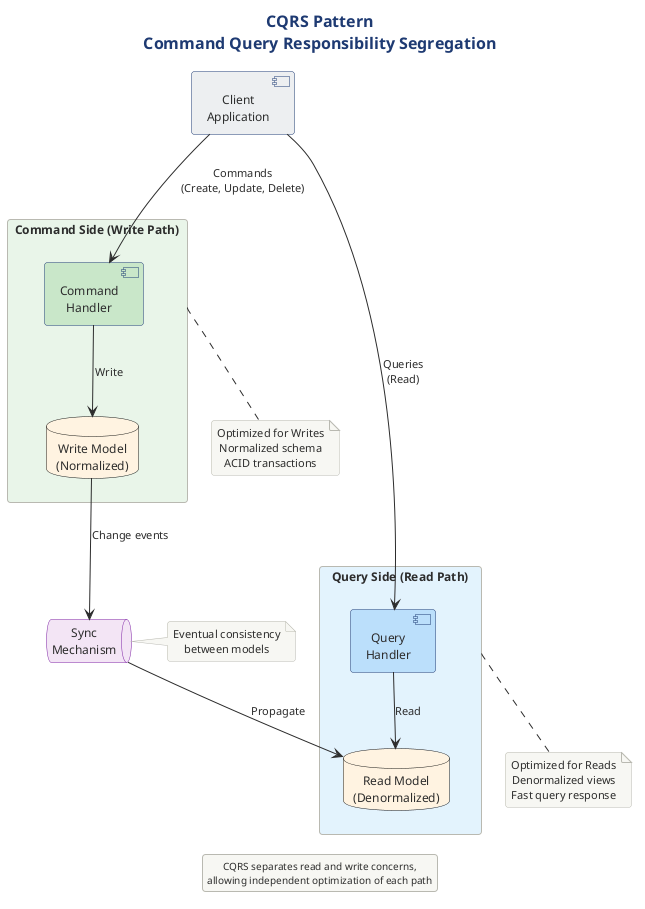

The diagram above was rendered by PlantUML. Its source (embedded in the PNG):
@startuml

!include ../../../../../../tooling/styles/plantuml/structural/deployment-diagram-style.iuml

skinparam queue {
    BackgroundColor #F3E5F5
    BorderColor #7B1FA2
}

title CQRS Pattern\nCommand Query Responsibility Segregation

rectangle "Command Side (Write Path)" as cmdSide #E8F5E9 {
    [Command\nHandler] as cmdHandler #C8E6C9
    database "Write Model\n(Normalized)" as writeDb #FFF3E0
}

rectangle "Query Side (Read Path)" as querySide #E3F2FD {
    [Query\nHandler] as queryHandler #BBDEFB
    database "Read Model\n(Denormalized)" as readDb #FFF3E0
}

queue "Sync\nMechanism" as sync #F3E5F5

[Client\nApplication] as client #ECEFF1

client --> cmdHandler : Commands\n(Create, Update, Delete)
cmdHandler --> writeDb : Write

writeDb --> sync : Change events
sync --> readDb : Propagate

client --> queryHandler : Queries\n(Read)
queryHandler --> readDb : Read

note bottom of cmdSide
  Optimized for Writes
  Normalized schema
  ACID transactions
end note

note bottom of querySide
  Optimized for Reads
  Denormalized views
  Fast query response
end note

note right of sync
  Eventual consistency
  between models
end note

legend bottom
  CQRS separates read and write concerns,
  allowing independent optimization of each path
endlegend

@enduml